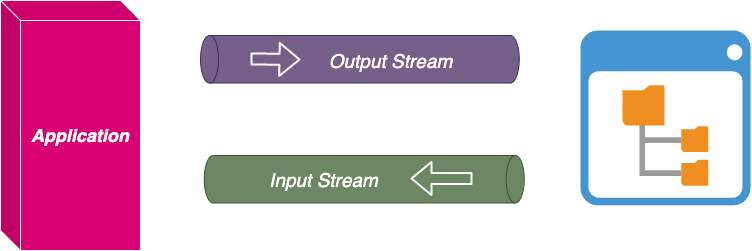

The diagram above was exported from draw.io. Its source (the exported page's mxGraphModel, read from the mxfile embedded in the PNG):
<mxGraphModel dx="1351" dy="730" grid="1" gridSize="10" guides="1" tooltips="1" connect="1" arrows="1" fold="1" page="1" pageScale="1" pageWidth="850" pageHeight="1100" math="0" shadow="0">
  <root>
    <mxCell id="0" />
    <mxCell id="1" parent="0" />
    <mxCell id="8k1IqoDl3pTXmWJfppzQ-1" value="&lt;i&gt;&lt;font size=&quot;1&quot;&gt;&lt;b style=&quot;font-size: 18px&quot;&gt;Application&lt;/b&gt;&lt;/font&gt;&lt;/i&gt;" style="shape=cube;whiteSpace=wrap;html=1;boundedLbl=1;backgroundOutline=1;darkOpacity=0.05;darkOpacity2=0.1;fillColor=#d80073;fontColor=#ffffff;strokeColor=#FFFFFF;" vertex="1" parent="1">
      <mxGeometry x="70" y="80" width="140" height="250" as="geometry" />
    </mxCell>
    <mxCell id="8k1IqoDl3pTXmWJfppzQ-2" value="" style="shape=cylinder3;whiteSpace=wrap;html=1;boundedLbl=1;backgroundOutline=1;size=9;rotation=-90;fillColor=#76608a;strokeColor=#432D57;fontColor=#ffffff;" vertex="1" parent="1">
      <mxGeometry x="405.63" y="-20.62" width="47.5" height="318.75" as="geometry" />
    </mxCell>
    <mxCell id="8k1IqoDl3pTXmWJfppzQ-3" value="" style="shape=cylinder3;whiteSpace=wrap;html=1;boundedLbl=1;backgroundOutline=1;size=9;rotation=90;fillColor=#6d8764;strokeColor=#3A5431;fontColor=#ffffff;" vertex="1" parent="1">
      <mxGeometry x="410" y="98.75" width="47.5" height="320" as="geometry" />
    </mxCell>
    <mxCell id="8k1IqoDl3pTXmWJfppzQ-4" value="" style="shape=flexArrow;endArrow=classic;html=1;strokeColor=#FFFFFF;strokeWidth=2;" edge="1" parent="1">
      <mxGeometry width="50" height="50" relative="1" as="geometry">
        <mxPoint x="542" y="258" as="sourcePoint" />
        <mxPoint x="480" y="258" as="targetPoint" />
      </mxGeometry>
    </mxCell>
    <mxCell id="8k1IqoDl3pTXmWJfppzQ-5" value="" style="shape=flexArrow;endArrow=classic;html=1;strokeColor=#FFFFFF;strokeWidth=2;" edge="1" parent="1">
      <mxGeometry width="50" height="50" relative="1" as="geometry">
        <mxPoint x="320" y="138.38" as="sourcePoint" />
        <mxPoint x="370" y="139.13" as="targetPoint" />
      </mxGeometry>
    </mxCell>
    <mxCell id="8k1IqoDl3pTXmWJfppzQ-6" value="&lt;i&gt;&lt;font style=&quot;font-size: 19px&quot; color=&quot;#ffffff&quot;&gt;Output Stream&lt;/font&gt;&lt;/i&gt;" style="text;html=1;align=center;verticalAlign=middle;resizable=0;points=[];autosize=1;strokeColor=none;" vertex="1" parent="1">
      <mxGeometry x="390" y="130" width="140" height="20" as="geometry" />
    </mxCell>
    <mxCell id="8k1IqoDl3pTXmWJfppzQ-7" value="&lt;i&gt;&lt;font style=&quot;font-size: 19px&quot; color=&quot;#ffffff&quot;&gt;Input Stream&lt;/font&gt;&lt;/i&gt;" style="text;html=1;align=center;verticalAlign=middle;resizable=0;points=[];autosize=1;strokeColor=none;" vertex="1" parent="1">
      <mxGeometry x="333.13" y="248.75" width="120" height="20" as="geometry" />
    </mxCell>
    <mxCell id="8k1IqoDl3pTXmWJfppzQ-8" value="" style="shadow=0;dashed=0;html=1;strokeColor=none;fillColor=#4495D1;labelPosition=center;verticalLabelPosition=bottom;verticalAlign=top;align=center;outlineConnect=0;shape=mxgraph.veeam.2d.file_system_browser;" vertex="1" parent="1">
      <mxGeometry x="650" y="110" width="170" height="174.8" as="geometry" />
    </mxCell>
  </root>
</mxGraphModel>